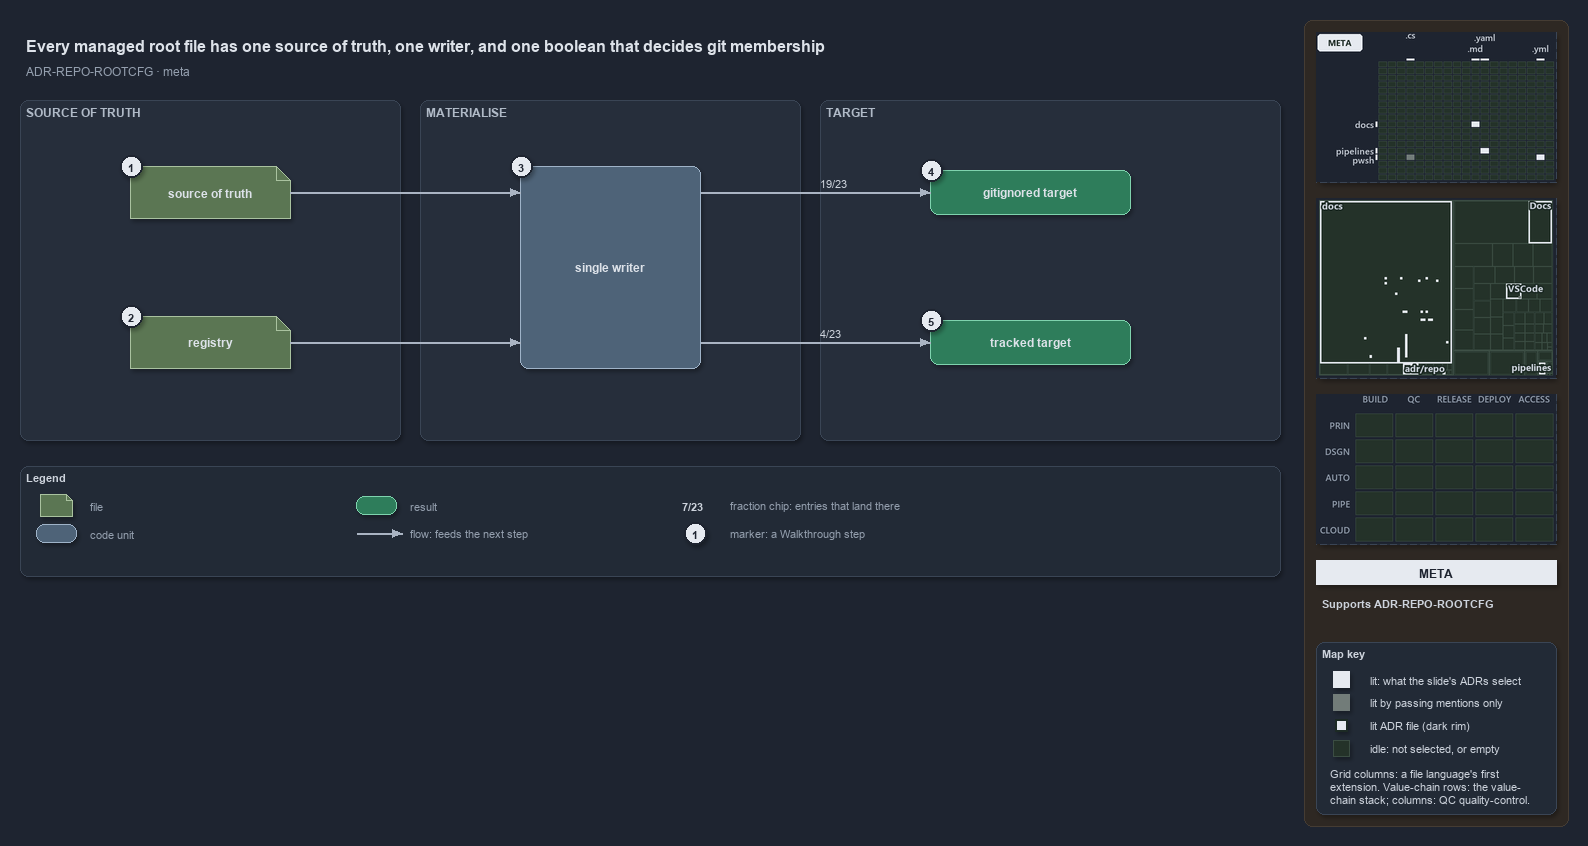

The diagram above was exported from draw.io. Its source (the exported page's mxGraphModel, read from the mxfile embedded in the PNG):
<mxGraphModel dx="1024" dy="768" grid="0" gridSize="10" guides="1" tooltips="1" connect="1" arrows="1" fold="1" page="1" pageScale="1" pageWidth="1572" pageHeight="640" background="#1E2430" math="0" shadow="1">
  <root>
    <mxCell id="0" />
    <mxCell id="1" parent="0" />
    <mxCell id="sidebar-bg" value="" style="rounded=1;arcSize=2;html=1;fillColor=#2E2823;strokeColor=#453C33;shadow=0;" vertex="1" parent="1">
      <mxGeometry x="1304" y="4" width="264" height="806" as="geometry" />
    </mxCell>
    <mxCell id="title" value="Every managed root file has one source of truth, one writer, and one boolean that decides git membership" style="text;html=1;align=left;verticalAlign=middle;fontSize=16;fontStyle=1;fontColor=#DDE2E9;" vertex="1" parent="1">
      <mxGeometry x="20" y="14" width="1260" height="30" as="geometry" />
    </mxCell>
    <mxCell id="subtitle" value="ADR-REPO-ROOTCFG &amp;#183; meta" style="text;html=1;align=left;verticalAlign=middle;fontSize=12;fontColor=#949FAE;" vertex="1" parent="1">
      <mxGeometry x="20" y="44" width="1240" height="20" as="geometry" />
    </mxCell>
    <mxCell id="band-source" value="SOURCE OF TRUTH" style="rounded=1;html=1;arcSize=3;fillColor=#262E3B;strokeColor=#3A4555;verticalAlign=top;align=left;spacingLeft=8;fontStyle=1;fontSize=12;fontColor=#B0BAC7;" vertex="1" parent="1">
      <mxGeometry x="20" y="84" width="380" height="340" as="geometry" />
    </mxCell>
    <mxCell id="band-write" value="MATERIALISE" style="rounded=1;html=1;arcSize=3;fillColor=#262E3B;strokeColor=#3A4555;verticalAlign=top;align=left;spacingLeft=8;fontStyle=1;fontSize=12;fontColor=#B0BAC7;" vertex="1" parent="1">
      <mxGeometry x="420" y="84" width="380" height="340" as="geometry" />
    </mxCell>
    <mxCell id="band-target" value="TARGET" style="rounded=1;html=1;arcSize=3;fillColor=#262E3B;strokeColor=#3A4555;verticalAlign=top;align=left;spacingLeft=8;fontStyle=1;fontSize=12;fontColor=#B0BAC7;" vertex="1" parent="1">
      <mxGeometry x="820" y="84" width="460" height="340" as="geometry" />
    </mxCell>
    <mxCell id="g-source" value="&lt;b&gt;source of truth&lt;/b&gt;" style="shape=note;size=14;whiteSpace=wrap;html=1;fillColor=#5B7653;strokeColor=#A9C29F;fontColor=#DDE2E9;fontSize=12;" vertex="1" parent="1">
      <mxGeometry x="130" y="150" width="160" height="52" as="geometry" />
    </mxCell>
    <mxCell id="g-registry" value="&lt;b&gt;registry&lt;/b&gt;" style="shape=note;size=14;whiteSpace=wrap;html=1;fillColor=#5B7653;strokeColor=#A9C29F;fontColor=#DDE2E9;fontSize=12;" vertex="1" parent="1">
      <mxGeometry x="130" y="300" width="160" height="52" as="geometry" />
    </mxCell>
    <mxCell id="g-writer" value="&lt;b&gt;single writer&lt;/b&gt;" style="rounded=1;whiteSpace=wrap;html=1;arcSize=20;fillColor=#4E6378;strokeColor=#9FB3C8;fontColor=#DDE2E9;fontSize=12;" vertex="1" parent="1">
      <mxGeometry x="520" y="150" width="180" height="202" as="geometry" />
    </mxCell>
    <mxCell id="g-ignored" value="&lt;b&gt;gitignored target&lt;/b&gt;" style="rounded=1;whiteSpace=wrap;html=1;arcSize=20;fillColor=#2E7D5B;strokeColor=#7FD3AE;fontColor=#DDE2E9;fontSize=12;" vertex="1" parent="1">
      <mxGeometry x="930" y="154" width="200" height="44" as="geometry" />
    </mxCell>
    <mxCell id="g-tracked" value="&lt;b&gt;tracked target&lt;/b&gt;" style="rounded=1;whiteSpace=wrap;html=1;arcSize=20;fillColor=#2E7D5B;strokeColor=#7FD3AE;fontColor=#DDE2E9;fontSize=12;" vertex="1" parent="1">
      <mxGeometry x="930" y="304" width="200" height="44" as="geometry" />
    </mxCell>
    <mxCell id="port-writer-l1" value="" style="text;html=1;strokeColor=none;fillColor=none;" vertex="1" parent="1">
      <mxGeometry x="520" y="176" width="1" height="1" as="geometry" />
    </mxCell>
    <mxCell id="port-writer-l2" value="" style="text;html=1;strokeColor=none;fillColor=none;" vertex="1" parent="1">
      <mxGeometry x="520" y="326" width="1" height="1" as="geometry" />
    </mxCell>
    <mxCell id="port-writer-r1" value="" style="text;html=1;strokeColor=none;fillColor=none;" vertex="1" parent="1">
      <mxGeometry x="700" y="176" width="1" height="1" as="geometry" />
    </mxCell>
    <mxCell id="port-writer-r2" value="" style="text;html=1;strokeColor=none;fillColor=none;" vertex="1" parent="1">
      <mxGeometry x="700" y="326" width="1" height="1" as="geometry" />
    </mxCell>
    <mxCell id="e-source-writer" value="" style="edgeStyle=orthogonalEdgeStyle;rounded=1;html=1;fontSize=10;fontColor=#CDD3DC;endArrow=block;strokeColor=#AAB4C3;shadow=0;" edge="1" parent="1" source="g-source" target="port-writer-l1">
      <mxGeometry relative="1" as="geometry" />
    </mxCell>
    <mxCell id="e-registry-writer" value="" style="edgeStyle=orthogonalEdgeStyle;rounded=1;html=1;fontSize=10;fontColor=#CDD3DC;endArrow=block;strokeColor=#AAB4C3;shadow=0;" edge="1" parent="1" source="g-registry" target="port-writer-l2">
      <mxGeometry relative="1" as="geometry" />
    </mxCell>
    <mxCell id="e-writer-ignored" value="19/23" style="edgeStyle=orthogonalEdgeStyle;rounded=1;html=1;endArrow=block;strokeColor=#AAB4C3;fontColor=#CDD3DC;fontStyle=1;fontSize=11;labelBackgroundColor=#262E3B;shadow=0;" edge="1" parent="1" source="port-writer-r1" target="g-ignored">
      <mxGeometry relative="1" as="geometry" />
    </mxCell>
    <mxCell id="e-writer-tracked" value="4/23" style="edgeStyle=orthogonalEdgeStyle;rounded=1;html=1;endArrow=block;strokeColor=#AAB4C3;fontColor=#CDD3DC;fontStyle=1;fontSize=11;labelBackgroundColor=#262E3B;shadow=0;" edge="1" parent="1" source="port-writer-r2" target="g-tracked">
      <mxGeometry relative="1" as="geometry" />
    </mxCell>
    <mxCell id="mark-1" value="1" style="ellipse;html=1;fillColor=#E6EAF0;strokeColor=#1E2430;strokeWidth=2;fontColor=#1E2430;fontStyle=1;fontSize=11;" vertex="1" parent="1">
      <mxGeometry x="120" y="139" width="22" height="22" as="geometry" />
    </mxCell>
    <mxCell id="mark-2" value="2" style="ellipse;html=1;fillColor=#E6EAF0;strokeColor=#1E2430;strokeWidth=2;fontColor=#1E2430;fontStyle=1;fontSize=11;" vertex="1" parent="1">
      <mxGeometry x="120" y="289" width="22" height="22" as="geometry" />
    </mxCell>
    <mxCell id="mark-3" value="3" style="ellipse;html=1;fillColor=#E6EAF0;strokeColor=#1E2430;strokeWidth=2;fontColor=#1E2430;fontStyle=1;fontSize=11;" vertex="1" parent="1">
      <mxGeometry x="510" y="139" width="22" height="22" as="geometry" />
    </mxCell>
    <mxCell id="mark-4" value="4" style="ellipse;html=1;fillColor=#E6EAF0;strokeColor=#1E2430;strokeWidth=2;fontColor=#1E2430;fontStyle=1;fontSize=11;" vertex="1" parent="1">
      <mxGeometry x="920" y="143" width="22" height="22" as="geometry" />
    </mxCell>
    <mxCell id="mark-5" value="5" style="ellipse;html=1;fillColor=#E6EAF0;strokeColor=#1E2430;strokeWidth=2;fontColor=#1E2430;fontStyle=1;fontSize=11;" vertex="1" parent="1">
      <mxGeometry x="920" y="293" width="22" height="22" as="geometry" />
    </mxCell>
    <mxCell id="legend" value="&lt;b&gt;Legend&lt;/b&gt;" style="rounded=1;whiteSpace=wrap;html=1;arcSize=6;fillColor=#222A36;strokeColor=#3A4555;align=left;verticalAlign=top;spacing=8;fontSize=11;fontColor=#CDD3DC;" vertex="1" parent="1">
      <mxGeometry x="20" y="450" width="1260" height="110" as="geometry" />
    </mxCell>
    <mxCell id="lg-0" value="" style="shape=note;size=6;html=1;fillColor=#5B7653;strokeColor=#A9C29F;" vertex="1" parent="1">
      <mxGeometry x="40" y="478" width="32" height="22" as="geometry" />
    </mxCell>
    <mxCell id="lg-0-t" value="file" style="text;html=1;align=left;verticalAlign=middle;fontSize=11;fontColor=#949FAE;" vertex="1" parent="1">
      <mxGeometry x="84" y="479" width="270" height="20" as="geometry" />
    </mxCell>
    <mxCell id="lg-1" value="" style="rounded=1;html=1;arcSize=20;fillColor=#4E6378;strokeColor=#9FB3C8;" vertex="1" parent="1">
      <mxGeometry x="36" y="508" width="40" height="18" as="geometry" />
    </mxCell>
    <mxCell id="lg-1-t" value="code unit" style="text;html=1;align=left;verticalAlign=middle;fontSize=11;fontColor=#949FAE;" vertex="1" parent="1">
      <mxGeometry x="84" y="507" width="270" height="20" as="geometry" />
    </mxCell>
    <mxCell id="lg-2" value="" style="rounded=1;html=1;arcSize=20;fillColor=#2E7D5B;strokeColor=#7FD3AE;" vertex="1" parent="1">
      <mxGeometry x="356" y="480" width="40" height="18" as="geometry" />
    </mxCell>
    <mxCell id="lg-2-t" value="result" style="text;html=1;align=left;verticalAlign=middle;fontSize=11;fontColor=#949FAE;" vertex="1" parent="1">
      <mxGeometry x="404" y="479" width="270" height="20" as="geometry" />
    </mxCell>
    <mxCell id="lg-3-a" value="" style="text;html=1;strokeColor=none;fillColor=none;" vertex="1" parent="1">
      <mxGeometry x="356" y="517" width="1" height="1" as="geometry" />
    </mxCell>
    <mxCell id="lg-3-b" value="" style="text;html=1;strokeColor=none;fillColor=none;" vertex="1" parent="1">
      <mxGeometry x="402" y="517" width="1" height="1" as="geometry" />
    </mxCell>
    <mxCell id="lg-3-e" value="" style="edgeStyle=orthogonalEdgeStyle;rounded=1;html=1;fontSize=10;fontColor=#CDD3DC;endArrow=block;strokeColor=#AAB4C3;shadow=0;" edge="1" parent="1" source="lg-3-a" target="lg-3-b">
      <mxGeometry relative="1" as="geometry" />
    </mxCell>
    <mxCell id="lg-3-t" value="flow: feeds the next step" style="text;html=1;align=left;verticalAlign=middle;fontSize=11;fontColor=#949FAE;" vertex="1" parent="1">
      <mxGeometry x="404" y="507" width="270" height="20" as="geometry" />
    </mxCell>
    <mxCell id="lg-4" value="&lt;b&gt;7/23&lt;/b&gt;" style="text;html=1;align=center;verticalAlign=middle;fontSize=11;fontColor=#CDD3DC;" vertex="1" parent="1">
      <mxGeometry x="672" y="480" width="40" height="18" as="geometry" />
    </mxCell>
    <mxCell id="lg-4-t" value="fraction chip: entries that land there" style="text;html=1;align=left;verticalAlign=middle;fontSize=11;fontColor=#949FAE;" vertex="1" parent="1">
      <mxGeometry x="724" y="479" width="270" height="20" as="geometry" />
    </mxCell>
    <mxCell id="lg-5" value="1" style="ellipse;html=1;fillColor=#E6EAF0;strokeColor=#1E2430;strokeWidth=2;fontColor=#1E2430;fontStyle=1;fontSize=11;" vertex="1" parent="1">
      <mxGeometry x="684" y="506" width="22" height="22" as="geometry" />
    </mxCell>
    <mxCell id="lg-5-t" value="marker: a Walkthrough step" style="text;html=1;align=left;verticalAlign=middle;fontSize=11;fontColor=#949FAE;" vertex="1" parent="1">
      <mxGeometry x="724" y="507" width="270" height="20" as="geometry" />
    </mxCell>
    <mxCell id="minimap-grid" value="" style="shape=image;imageAspect=0;rounded=1;arcSize=4;whiteSpace=wrap;html=1;fillColor=#262E3B;strokeColor=#3A4555;dashed=1;fontColor=#949FAE;fontSize=11;image=data:image/png,(base64 omitted: 9020 chars);" vertex="1" parent="1">
      <mxGeometry x="1316" y="16" width="240" height="150" as="geometry" />
    </mxCell>
    <mxCell id="minimap-tree" value="" style="shape=image;imageAspect=0;rounded=1;arcSize=4;whiteSpace=wrap;html=1;fillColor=#262E3B;strokeColor=#3A4555;dashed=1;fontColor=#949FAE;fontSize=11;image=data:image/png,(base64 omitted: 14320 chars);" vertex="1" parent="1">
      <mxGeometry x="1316" y="182" width="240" height="180" as="geometry" />
    </mxCell>
    <mxCell id="minimap-chain" value="" style="shape=image;imageAspect=0;rounded=1;arcSize=4;whiteSpace=wrap;html=1;fillColor=#262E3B;strokeColor=#3A4555;dashed=1;fontColor=#949FAE;fontSize=11;image=data:image/png,(base64 omitted: 11912 chars);" vertex="1" parent="1">
      <mxGeometry x="1316" y="378" width="240" height="150" as="geometry" />
    </mxCell>
    <mxCell id="lens-badge" value="META" style="rounded=0;whiteSpace=wrap;html=1;align=center;verticalAlign=middle;fontSize=12;fontStyle=1;fontColor=#1E2430;fillColor=#E6EAF0;strokeColor=none;" vertex="1" parent="1">
      <mxGeometry x="1316" y="544" width="240" height="24" as="geometry" />
    </mxCell>
    <mxCell id="supports" value="&lt;b&gt;Supports&lt;/b&gt; ADR-REPO-ROOTCFG" style="text;html=1;whiteSpace=wrap;align=left;verticalAlign=top;fontSize=11;fontColor=#CDD3DC;" vertex="1" parent="1">
      <mxGeometry x="1316" y="576" width="240" height="38" as="geometry" />
    </mxCell>
    <mxCell id="mapkey" value="&lt;b&gt;Map key&lt;/b&gt;" style="rounded=1;arcSize=6;whiteSpace=wrap;html=1;align=left;verticalAlign=top;fontSize=11;fontColor=#CDD3DC;fillColor=#222A36;strokeColor=#3A4555;spacingLeft=8;spacingTop=2;" vertex="1" parent="1">
      <mxGeometry x="1316" y="626" width="240" height="172" as="geometry" />
    </mxCell>
    <mxCell id="mapkey-lit" value="" style="rounded=0;html=1;fillColor=#E6EAF0;strokeColor=#E6EAF0;" vertex="1" parent="1">
      <mxGeometry x="1333.0" y="655.0" width="16" height="16" as="geometry" />
    </mxCell>
    <mxCell id="mapkey-lit-text" value="lit: what the slide's ADRs select" style="text;html=1;align=left;verticalAlign=middle;fontSize=11;fontColor=#CDD3DC;" vertex="1" parent="1">
      <mxGeometry x="1364" y="653" width="184" height="20" as="geometry" />
    </mxCell>
    <mxCell id="mapkey-touched" value="" style="rounded=0;html=1;fillColor=#727C79;strokeColor=#727C79;" vertex="1" parent="1">
      <mxGeometry x="1333.0" y="678.0" width="16" height="16" as="geometry" />
    </mxCell>
    <mxCell id="mapkey-touched-text" value="lit by passing mentions only" style="text;html=1;align=left;verticalAlign=middle;fontSize=11;fontColor=#CDD3DC;" vertex="1" parent="1">
      <mxGeometry x="1364" y="676" width="184" height="20" as="geometry" />
    </mxCell>
    <mxCell id="mapkey-adr" value="" style="rounded=0;html=1;fillColor=#E6EAF0;strokeColor=#1C2A24;strokeWidth=2;" vertex="1" parent="1">
      <mxGeometry x="1335.0" y="703.0" width="12" height="12" as="geometry" />
    </mxCell>
    <mxCell id="mapkey-adr-text" value="lit ADR file (dark rim)" style="text;html=1;align=left;verticalAlign=middle;fontSize=11;fontColor=#CDD3DC;" vertex="1" parent="1">
      <mxGeometry x="1364" y="699" width="184" height="20" as="geometry" />
    </mxCell>
    <mxCell id="mapkey-idle" value="" style="rounded=0;html=1;fillColor=#243229;strokeColor=#3B4D43;" vertex="1" parent="1">
      <mxGeometry x="1333.0" y="724.0" width="16" height="16" as="geometry" />
    </mxCell>
    <mxCell id="mapkey-idle-text" value="idle: not selected, or empty" style="text;html=1;align=left;verticalAlign=middle;fontSize=11;fontColor=#CDD3DC;" vertex="1" parent="1">
      <mxGeometry x="1364" y="722" width="184" height="20" as="geometry" />
    </mxCell>
    <mxCell id="mapkey-codes" value="Grid columns: a file language's first&lt;br&gt;extension. Value-chain rows: the value-&lt;br&gt;chain stack; columns: QC quality-control." style="text;html=1;align=left;verticalAlign=top;whiteSpace=wrap;fontSize=11;fontColor=#CDD3DC;" vertex="1" parent="1">
      <mxGeometry x="1324" y="746" width="224" height="46" as="geometry" />
    </mxCell>
  </root>
</mxGraphModel>